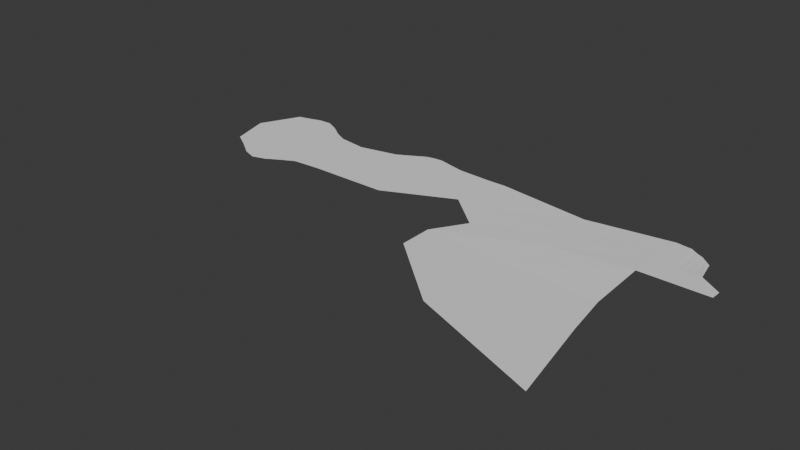 # Source: BirdParticleOne.blend  (saved by Blender 5.2.44; exported with 4.5.12 LTS)
import bpy
from mathutils import Matrix  # noqa: F401  (used for matrix-valued properties, if any)

bpy.ops.wm.read_factory_settings(use_empty=True)
scene = bpy.context.scene
scene.name = 'Scene'

# ---- collections
col_collection = bpy.data.collections.new('Collection'); scene.collection.children.link(col_collection)

# ---- world
world_world = bpy.data.worlds.new('World'); scene.world = world_world
world_world.use_nodes = True; world_world.node_tree.nodes.clear()
_N = world_world.node_tree.nodes; _L = world_world.node_tree.links
n0 = _N.new('ShaderNodeOutputWorld'); n0.name = 'World Output'; n0.location = (200, 100)
n1 = _N.new('ShaderNodeBackground'); n1.name = 'Background'; n1.location = (-200, 100)
n1.inputs[0].default_value = (0.05088, 0.05088, 0.05088, 1.0)
_L.new(n1.outputs[0], n0.inputs[0])
n0.is_active_output = True
world_world.color = (0.05088, 0.05088, 0.05088)
world_world.sun_shadow_jitter_overblur = 0.0

# ---- meshes
me_plane_001 = bpy.data.meshes.new('Plane.001')
me_plane_001.from_pydata([(-1.049, -0.8488, -0.001904), (0.9916, -0.6235, 0.03178), (-1.01, 1.071, -0.0007374), (1.0, 1.0, 0.0), (0.2973, -1.0, 0.0), (0.2049, 1.0, 0.0), (1.099, -5.265, 0.0), (0.2049, -2.596, 0.0), (0.5277, -4.105, 0.0), (0.2049, -1.798, 0.0), (1.026, -3.132, 0.0), (0.9959, -2.066, 0.0), (-0.2021, 1.195, 0.0), (-0.1765, -1.0, 0.0), (0.1331, -0.2325, 0.0), (0.1184, 1.0, 0.0), (-0.5344, 0.5912, -0.0002777), (-0.5236, -1.0, 0.0), (-0.6668, 0.7, -0.001848), (-0.6551, -1.041, 0.0), (-0.8441, 1.246, -0.003071), (-0.8392, -1.497, 0.0), (-0.7795, -1.405, 0.0), (-0.717, -1.212, 0.0), (-0.7247, 0.8585, -0.002624), (-0.7844, 1.086, -0.003124), (-0.9023, 1.233, -0.002425), (-0.9571, 1.142, -0.001473), (-0.9748, -1.099, -0.001087), (-0.9009, -1.378, -0.0002429), (-0.3501, -1.0, 0.0), (-0.3587, 0.7891, 0.0), (-0.03244, 1.042, 0.0), (-0.02171, -0.6162, 0.0), (1.195, -0.6235, 0.03178), (1.169, 0.6262, -0.03144), (-1.1, 0.1149, -0.003951), (0.9947, -0.01467, 0.01986), (0.2626, -0.25, 0.0), (-0.1826, -0.1733, 0.0), (0.1276, 0.2297, 0.0), (-0.5296, -0.413, 0.0), (-0.6608, -0.4355, -0.0001913), (-0.8663, -0.4534, -0.001277), (-0.7862, -0.5412, -0.0004251), (-0.7195, -0.5122, -0.0001775), (-1.034, -0.03526, -0.003503), (-0.9526, -0.262, -0.002445), (-0.3533, -0.3291, 0.0), (-0.02573, 0.005647, 0.0), (1.198, -0.01467, 0.01986), (1.293, -0.6235, 0.03178), (1.294, -0.3679, 0.02677), (1.126, 0.8089, -0.0195), (1.067, 0.9612, -0.003272), (1.059, -0.6235, 0.03178), (1.127, -0.6235, 0.03178), (1.062, -0.01467, 0.01986), (1.13, -0.01467, 0.01986), (0.6444, -0.8117, 0.01589), (0.625, 0.6972, 0.0), (0.8136, -4.685, 0.0), (0.6004, -1.932, 0.0), (0.6155, -2.864, 0.0), (0.6287, -0.1323, 0.009931), (-0.1164, 1.147, 0.0), (-0.09912, -0.8081, 0.0), (-0.1042, -0.08384, 0.0), (-0.2633, -1.0, 0.0), (-0.2792, 1.026, 0.0), (-0.268, -0.2512, 0.0), (-0.1589, 1.205, 0.0), (-0.1434, -0.1286, 0.0), (-0.1378, -0.9041, 0.0), (-0.2199, -1.0, 0.0), (-0.2404, 1.146, 0.0), (-0.2253, -0.2123, 0.0), (1.096, 0.8755, -0.01139), (1.093, -0.6235, 0.03178), (1.096, -0.01467, 0.01986), (1.161, -0.6235, 0.03178), (1.164, -0.01467, 0.01986), (1.147, 0.715, -0.02547)], [], [(64, 37, 3, 60), (40, 38, 5, 15), (63, 7, 8, 61), (76, 39, 12, 75), (49, 40, 15, 32), (42, 41, 16, 18), (45, 42, 18, 24), (47, 43, 20, 26), (43, 44, 25, 20), (44, 45, 24, 25), (36, 46, 27, 2), (46, 47, 26, 27), (41, 48, 31, 16), (67, 49, 32, 65), (59, 4, 9, 62), (62, 9, 7, 63), (81, 80, 34, 50), (82, 81, 50, 35), (66, 33, 49, 67), (17, 30, 48, 41), (28, 29, 47, 46), (0, 28, 46, 36), (22, 23, 45, 44), (21, 22, 44, 43), (29, 21, 43, 47), (23, 19, 42, 45), (19, 17, 41, 42), (33, 14, 40, 49), (74, 13, 39, 76), (14, 4, 38, 40), (59, 1, 37, 64), (50, 34, 51, 52), (3, 37, 57, 54), (77, 79, 58, 53), (37, 1, 55, 57), (79, 78, 56, 58), (4, 59, 64, 38), (11, 62, 63, 10), (1, 59, 62, 11), (10, 63, 61, 6), (38, 64, 60, 5), (73, 66, 67, 72), (72, 67, 65, 71), (30, 68, 70, 48), (48, 70, 69, 31), (39, 72, 71, 12), (13, 73, 72, 39), (68, 74, 76, 70), (70, 76, 75, 69), (57, 55, 78, 79), (54, 57, 79, 77), (53, 58, 81, 82), (58, 56, 80, 81)])
_uv = me_plane_001.uv_layers.new(name='UVMap')
_uv.uv.foreach_set('vector', [0.8157, 0.375, 1.0, 0.375, 1.0, 1.0, 0.8012, 1.0, 0.586, 0.375, 0.6313, 0.375, 0.6024, 1.0, 0.5592, 1.0, 0.8012, 0.0, 0.6024, 0.0, 0.8012, 0.0, 0.9006, 0.0, 0.4087, 0.375, 0.4315, 0.375, 0.4117, 1.0, 0.39, 1.0, 0.5087, 0.375, 0.586, 0.375, 0.5592, 1.0, 0.4855, 1.0, 0.1813, 0.375, 0.2496, 0.375, 0.2382, 1.0, 0.173, 1.0, 0.1513, 0.375, 0.1813, 0.375, 0.173, 1.0, 0.1444, 1.0, 0.06091, 0.375, 0.09136, 0.375, 0.08718, 1.0, 0.05812, 1.0, 0.09136, 0.375, 0.1213, 0.375, 0.1158, 1.0, 0.08718, 1.0, 0.1213, 0.375, 0.1513, 0.375, 0.1444, 1.0, 0.1158, 1.0, 0.0, 0.375, 0.03045, 0.375, 0.02906, 1.0, 0.0, 1.0, 0.03045, 0.375, 0.06091, 0.375, 0.05812, 1.0, 0.02906, 1.0, 0.2496, 0.375, 0.3406, 0.375, 0.325, 1.0, 0.2382, 1.0, 0.4701, 0.375, 0.5087, 0.375, 0.4855, 1.0, 0.4486, 1.0, 0.8243, 0.0, 0.6487, 0.0, 0.6024, 0.0, 0.8012, 0.0, 0.8012, 0.0, 0.6024, 0.0, 0.6024, 0.0, 0.8012, 0.0, 1.0, 0.375, 1.0, 0.0, 1.0, 0.0, 1.0, 0.375, 1.0, 1.0, 1.0, 0.375, 1.0, 0.375, 1.0, 1.0, 0.483, 0.0, 0.5227, 0.0, 0.5087, 0.375, 0.4701, 0.375, 0.2565, 0.0, 0.3499, 0.0, 0.3406, 0.375, 0.2496, 0.375, 0.03129, 0.0, 0.06258, 0.0, 0.06091, 0.375, 0.03045, 0.375, 0.0, 0.0, 0.03129, 0.0, 0.03045, 0.375, 0.0, 0.375, 0.1247, 0.0, 0.1555, 0.0, 0.1513, 0.375, 0.1213, 0.375, 0.09387, 0.0, 0.1247, 0.0, 0.1213, 0.375, 0.09136, 0.375, 0.06258, 0.0, 0.09387, 0.0, 0.09136, 0.375, 0.06091, 0.375, 0.1555, 0.0, 0.1863, 0.0, 0.1813, 0.375, 0.1513, 0.375, 0.1863, 0.0, 0.2565, 0.0, 0.2496, 0.375, 0.1813, 0.375, 0.5227, 0.0, 0.6021, 0.0, 0.586, 0.375, 0.5087, 0.375, 0.42, 0.0, 0.4433, 0.0, 0.4315, 0.375, 0.4087, 0.375, 0.6021, 0.0, 0.6487, 0.0, 0.6313, 0.375, 0.586, 0.375, 0.8243, 0.0, 1.0, 0.0, 1.0, 0.375, 0.8157, 0.375, 1.0, 0.375, 1.0, 0.0, 1.0, 0.0, 1.0, 0.1574, 1.0, 1.0, 1.0, 0.375, 1.0, 0.375, 1.0, 1.0, 1.0, 1.0, 1.0, 0.375, 1.0, 0.375, 1.0, 1.0, 1.0, 0.375, 1.0, 0.0, 1.0, 0.0, 1.0, 0.375, 1.0, 0.375, 1.0, 0.0, 1.0, 0.0, 1.0, 0.375, 0.6487, 0.0, 0.8243, 0.0, 0.8157, 0.375, 0.6313, 0.375, 1.0, 0.0, 0.8012, 0.0, 0.8012, 0.0, 1.0, 0.0, 1.0, 0.0, 0.8243, 0.0, 0.8012, 0.0, 1.0, 0.0, 1.0, 0.0, 0.8012, 0.0, 0.9006, 0.0, 1.0, 0.0, 0.6313, 0.375, 0.8157, 0.375, 0.8012, 1.0, 0.6024, 1.0, 0.4632, 0.0, 0.483, 0.0, 0.4701, 0.375, 0.4508, 0.375, 0.4508, 0.375, 0.4701, 0.375, 0.4486, 1.0, 0.4302, 1.0, 0.3499, 0.0, 0.3966, 0.0, 0.386, 0.375, 0.3406, 0.375, 0.3406, 0.375, 0.386, 0.375, 0.3684, 1.0, 0.325, 1.0, 0.4315, 0.375, 0.4508, 0.375, 0.4302, 1.0, 0.4117, 1.0, 0.4433, 0.0, 0.4632, 0.0, 0.4508, 0.375, 0.4315, 0.375, 0.3966, 0.0, 0.42, 0.0, 0.4087, 0.375, 0.386, 0.375, 0.386, 0.375, 0.4087, 0.375, 0.39, 1.0, 0.3684, 1.0, 1.0, 0.375, 1.0, 0.0, 1.0, 0.0, 1.0, 0.375, 1.0, 1.0, 1.0, 0.375, 1.0, 0.375, 1.0, 1.0, 1.0, 1.0, 1.0, 0.375, 1.0, 0.375, 1.0, 1.0, 1.0, 0.375, 1.0, 0.0, 1.0, 0.0, 1.0, 0.375])
me_plane_001.update()

# ---- objects
ob_bird = bpy.data.objects.new('Bird', me_plane_001)

# ---- transforms, parenting, visibility, modifiers, constraints
ob_bird.location = (0.0, 0.0, 0.0)
ob_bird.scale = (0.95, 0.1767, 0.235)

# ---- collection membership
col_collection.objects.link(ob_bird)

# ---- scene / render settings (as saved in the file)
scene.frame_start = 1; scene.frame_end = 250; scene.frame_set(1)
scene.render.engine = 'BLENDER_EEVEE_NEXT'
scene.render.bake_bias = 0.0
scene.render.bake_samples = 0
scene.render.compositor_device = 'GPU'
scene.eevee.use_volume_custom_range = False
scene.eevee.fast_gi_thickness_near = 0.1
scene.eevee.fast_gi_thickness_far = 0.0
scene.eevee.ray_tracing_options.screen_trace_thickness = 0.1
bpy.context.view_layer.update()

# ---- added for rendering (the .blend has no active camera and no usable light): camera, sun
cam_auto = bpy.data.cameras.new('AutoCamera')
cam_auto.lens = 50.0
cam_auto.sensor_width = 36.0
cam_auto.clip_end = 1000.0
ob_auto_camera = bpy.data.objects.new('AutoCamera', cam_auto)
scene.collection.objects.link(ob_auto_camera)
ob_auto_camera.location = (2.45075, -3.1852, 1.88682)
ob_auto_camera.rotation_euler = (1.09748, -7.21219e-08, 0.694738)
scene.camera = ob_auto_camera
light_auto_sun = bpy.data.lights.new('AutoSun', 'SUN')
light_auto_sun.energy = 3.0
light_auto_sun.angle = 0.0523599
ob_auto_sun = bpy.data.objects.new('AutoSun', light_auto_sun)
scene.collection.objects.link(ob_auto_sun)
ob_auto_sun.rotation_euler = (0.872665, 0.174533, 0.523599)
bpy.context.view_layer.update()
